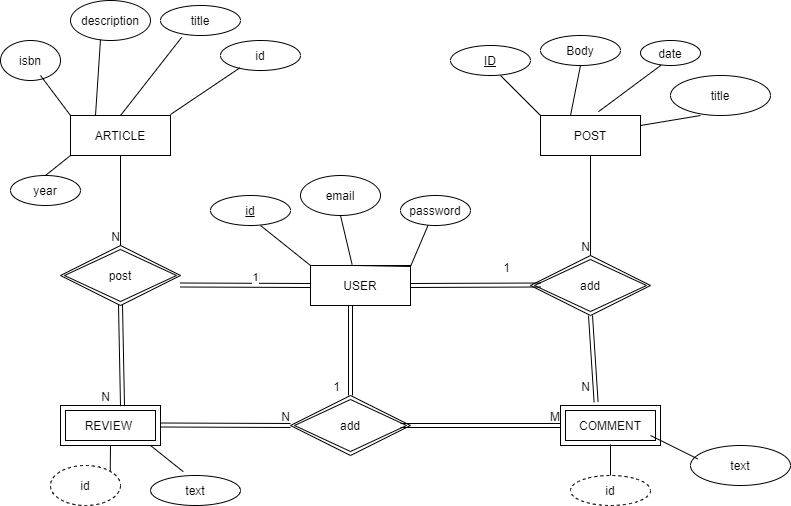

The diagram above was exported from draw.io. Its source (the exported page's mxGraphModel, read from the mxfile embedded in the PNG):
<mxGraphModel dx="1038" dy="521" grid="1" gridSize="10" guides="1" tooltips="1" connect="1" arrows="1" fold="1" page="1" pageScale="1" pageWidth="850" pageHeight="1100" math="0" shadow="0">
  <root>
    <mxCell id="0" />
    <mxCell id="1" parent="0" />
    <mxCell id="HYBQ1MDuNnNvk946OxRp-1" value="POST" style="whiteSpace=wrap;html=1;align=center;" parent="1" vertex="1">
      <mxGeometry x="540" y="130" width="100" height="40" as="geometry" />
    </mxCell>
    <mxCell id="HYBQ1MDuNnNvk946OxRp-3" value="ARTICLE" style="whiteSpace=wrap;html=1;align=center;" parent="1" vertex="1">
      <mxGeometry x="70" y="130" width="100" height="40" as="geometry" />
    </mxCell>
    <mxCell id="HYBQ1MDuNnNvk946OxRp-5" value="USER" style="whiteSpace=wrap;html=1;align=center;" parent="1" vertex="1">
      <mxGeometry x="310" y="280" width="100" height="40" as="geometry" />
    </mxCell>
    <mxCell id="HYBQ1MDuNnNvk946OxRp-6" value="COMMENT" style="shape=ext;margin=3;double=1;whiteSpace=wrap;html=1;align=center;" parent="1" vertex="1">
      <mxGeometry x="560" y="420" width="100" height="40" as="geometry" />
    </mxCell>
    <mxCell id="HYBQ1MDuNnNvk946OxRp-7" value="REVIEW&amp;nbsp;" style="shape=ext;margin=3;double=1;whiteSpace=wrap;html=1;align=center;" parent="1" vertex="1">
      <mxGeometry x="60" y="420" width="100" height="40" as="geometry" />
    </mxCell>
    <mxCell id="HYBQ1MDuNnNvk946OxRp-9" value="add" style="shape=rhombus;double=1;perimeter=rhombusPerimeter;whiteSpace=wrap;html=1;align=center;" parent="1" vertex="1">
      <mxGeometry x="530" y="270" width="120" height="60" as="geometry" />
    </mxCell>
    <mxCell id="HYBQ1MDuNnNvk946OxRp-10" value="post" style="shape=rhombus;double=1;perimeter=rhombusPerimeter;whiteSpace=wrap;html=1;align=center;" parent="1" vertex="1">
      <mxGeometry x="60" y="260" width="120" height="60" as="geometry" />
    </mxCell>
    <mxCell id="HYBQ1MDuNnNvk946OxRp-16" value="" style="shape=link;html=1;rounded=0;exitX=1;exitY=0.5;exitDx=0;exitDy=0;" parent="1" source="HYBQ1MDuNnNvk946OxRp-5" edge="1">
      <mxGeometry relative="1" as="geometry">
        <mxPoint x="380" y="299.5" as="sourcePoint" />
        <mxPoint x="540" y="299.5" as="targetPoint" />
      </mxGeometry>
    </mxCell>
    <mxCell id="HYBQ1MDuNnNvk946OxRp-17" value="1" style="resizable=0;html=1;align=right;verticalAlign=bottom;" parent="HYBQ1MDuNnNvk946OxRp-16" connectable="0" vertex="1">
      <mxGeometry x="1" relative="1" as="geometry">
        <mxPoint x="-30" y="-9" as="offset" />
      </mxGeometry>
    </mxCell>
    <mxCell id="HYBQ1MDuNnNvk946OxRp-18" value="" style="shape=link;html=1;rounded=0;" parent="1" edge="1">
      <mxGeometry relative="1" as="geometry">
        <mxPoint x="180" y="299.5" as="sourcePoint" />
        <mxPoint x="310" y="300" as="targetPoint" />
      </mxGeometry>
    </mxCell>
    <mxCell id="HYBQ1MDuNnNvk946OxRp-19" value="N" style="resizable=0;html=1;align=right;verticalAlign=bottom;" parent="HYBQ1MDuNnNvk946OxRp-18" connectable="0" vertex="1">
      <mxGeometry x="1" relative="1" as="geometry">
        <mxPoint x="-50" as="offset" />
      </mxGeometry>
    </mxCell>
    <mxCell id="HYBQ1MDuNnNvk946OxRp-20" value="1" style="edgeLabel;html=1;align=center;verticalAlign=middle;resizable=0;points=[];" parent="HYBQ1MDuNnNvk946OxRp-18" vertex="1" connectable="0">
      <mxGeometry x="0.138" y="8" relative="1" as="geometry">
        <mxPoint as="offset" />
      </mxGeometry>
    </mxCell>
    <mxCell id="HYBQ1MDuNnNvk946OxRp-23" value="" style="endArrow=none;html=1;rounded=0;entryX=0.5;entryY=0;entryDx=0;entryDy=0;exitX=0.5;exitY=1;exitDx=0;exitDy=0;" parent="1" source="HYBQ1MDuNnNvk946OxRp-3" target="HYBQ1MDuNnNvk946OxRp-10" edge="1">
      <mxGeometry relative="1" as="geometry">
        <mxPoint x="100" y="170" as="sourcePoint" />
        <mxPoint x="260" y="170" as="targetPoint" />
      </mxGeometry>
    </mxCell>
    <mxCell id="HYBQ1MDuNnNvk946OxRp-24" value="N" style="resizable=0;html=1;align=right;verticalAlign=bottom;" parent="HYBQ1MDuNnNvk946OxRp-23" connectable="0" vertex="1">
      <mxGeometry x="1" relative="1" as="geometry" />
    </mxCell>
    <mxCell id="HYBQ1MDuNnNvk946OxRp-25" value="add" style="shape=rhombus;double=1;perimeter=rhombusPerimeter;whiteSpace=wrap;html=1;align=center;" parent="1" vertex="1">
      <mxGeometry x="290" y="410" width="120" height="60" as="geometry" />
    </mxCell>
    <mxCell id="HYBQ1MDuNnNvk946OxRp-26" value="" style="shape=link;html=1;rounded=0;" parent="1" edge="1">
      <mxGeometry relative="1" as="geometry">
        <mxPoint x="160" y="439.5" as="sourcePoint" />
        <mxPoint x="290" y="440" as="targetPoint" />
      </mxGeometry>
    </mxCell>
    <mxCell id="HYBQ1MDuNnNvk946OxRp-27" value="N" style="resizable=0;html=1;align=right;verticalAlign=bottom;" parent="HYBQ1MDuNnNvk946OxRp-26" connectable="0" vertex="1">
      <mxGeometry x="1" relative="1" as="geometry" />
    </mxCell>
    <mxCell id="HYBQ1MDuNnNvk946OxRp-34" value="" style="shape=link;html=1;rounded=0;entryX=0.5;entryY=0;entryDx=0;entryDy=0;" parent="1" target="HYBQ1MDuNnNvk946OxRp-25" edge="1">
      <mxGeometry relative="1" as="geometry">
        <mxPoint x="350" y="320" as="sourcePoint" />
        <mxPoint x="505" y="320" as="targetPoint" />
      </mxGeometry>
    </mxCell>
    <mxCell id="HYBQ1MDuNnNvk946OxRp-35" value="1" style="resizable=0;html=1;align=right;verticalAlign=bottom;" parent="HYBQ1MDuNnNvk946OxRp-34" connectable="0" vertex="1">
      <mxGeometry x="1" relative="1" as="geometry">
        <mxPoint x="-10" as="offset" />
      </mxGeometry>
    </mxCell>
    <mxCell id="HYBQ1MDuNnNvk946OxRp-36" value="" style="shape=link;html=1;rounded=0;" parent="1" edge="1">
      <mxGeometry relative="1" as="geometry">
        <mxPoint x="400" y="440" as="sourcePoint" />
        <mxPoint x="560" y="440" as="targetPoint" />
      </mxGeometry>
    </mxCell>
    <mxCell id="HYBQ1MDuNnNvk946OxRp-37" value="M" style="resizable=0;html=1;align=right;verticalAlign=bottom;" parent="HYBQ1MDuNnNvk946OxRp-36" connectable="0" vertex="1">
      <mxGeometry x="1" relative="1" as="geometry" />
    </mxCell>
    <mxCell id="HYBQ1MDuNnNvk946OxRp-38" value="" style="shape=link;html=1;rounded=0;entryX=0.356;entryY=-0.085;entryDx=0;entryDy=0;entryPerimeter=0;" parent="1" target="HYBQ1MDuNnNvk946OxRp-6" edge="1">
      <mxGeometry relative="1" as="geometry">
        <mxPoint x="590" y="330" as="sourcePoint" />
        <mxPoint x="760" y="370" as="targetPoint" />
      </mxGeometry>
    </mxCell>
    <mxCell id="HYBQ1MDuNnNvk946OxRp-39" value="N" style="resizable=0;html=1;align=right;verticalAlign=bottom;" parent="HYBQ1MDuNnNvk946OxRp-38" connectable="0" vertex="1">
      <mxGeometry x="1" relative="1" as="geometry">
        <mxPoint x="-6" y="-7" as="offset" />
      </mxGeometry>
    </mxCell>
    <mxCell id="HYBQ1MDuNnNvk946OxRp-40" value="" style="endArrow=none;html=1;rounded=0;" parent="1" edge="1">
      <mxGeometry relative="1" as="geometry">
        <mxPoint x="590" y="170" as="sourcePoint" />
        <mxPoint x="590" y="270" as="targetPoint" />
      </mxGeometry>
    </mxCell>
    <mxCell id="HYBQ1MDuNnNvk946OxRp-41" value="N" style="resizable=0;html=1;align=right;verticalAlign=bottom;" parent="HYBQ1MDuNnNvk946OxRp-40" connectable="0" vertex="1">
      <mxGeometry x="1" relative="1" as="geometry" />
    </mxCell>
    <mxCell id="HYBQ1MDuNnNvk946OxRp-42" value="" style="shape=link;html=1;rounded=0;entryX=0.62;entryY=0.015;entryDx=0;entryDy=0;entryPerimeter=0;" parent="1" target="HYBQ1MDuNnNvk946OxRp-7" edge="1">
      <mxGeometry relative="1" as="geometry">
        <mxPoint x="120" y="319" as="sourcePoint" />
        <mxPoint x="120" y="410" as="targetPoint" />
      </mxGeometry>
    </mxCell>
    <mxCell id="HYBQ1MDuNnNvk946OxRp-43" value="N" style="resizable=0;html=1;align=right;verticalAlign=bottom;" parent="HYBQ1MDuNnNvk946OxRp-42" connectable="0" vertex="1">
      <mxGeometry x="1" relative="1" as="geometry">
        <mxPoint x="-12" y="-1" as="offset" />
      </mxGeometry>
    </mxCell>
    <mxCell id="HYBQ1MDuNnNvk946OxRp-44" value="ID" style="ellipse;whiteSpace=wrap;html=1;align=center;fontStyle=4;" parent="1" vertex="1">
      <mxGeometry x="450" y="60" width="80" height="30" as="geometry" />
    </mxCell>
    <mxCell id="HYBQ1MDuNnNvk946OxRp-45" value="Body" style="ellipse;whiteSpace=wrap;html=1;align=center;" parent="1" vertex="1">
      <mxGeometry x="540" y="50" width="80" height="30" as="geometry" />
    </mxCell>
    <mxCell id="HYBQ1MDuNnNvk946OxRp-47" value="date" style="ellipse;whiteSpace=wrap;html=1;align=center;" parent="1" vertex="1">
      <mxGeometry x="640" y="55" width="60" height="25" as="geometry" />
    </mxCell>
    <mxCell id="HYBQ1MDuNnNvk946OxRp-48" value="title" style="ellipse;whiteSpace=wrap;html=1;align=center;" parent="1" vertex="1">
      <mxGeometry x="670" y="90" width="100" height="40" as="geometry" />
    </mxCell>
    <mxCell id="HYBQ1MDuNnNvk946OxRp-49" value="" style="endArrow=none;html=1;rounded=0;entryX=0.394;entryY=0.993;entryDx=0;entryDy=0;entryPerimeter=0;" parent="1" target="HYBQ1MDuNnNvk946OxRp-75" edge="1">
      <mxGeometry relative="1" as="geometry">
        <mxPoint x="355" y="280" as="sourcePoint" />
        <mxPoint x="515" y="280" as="targetPoint" />
        <Array as="points">
          <mxPoint x="410" y="281" />
        </Array>
      </mxGeometry>
    </mxCell>
    <mxCell id="HYBQ1MDuNnNvk946OxRp-50" value="" style="endArrow=none;html=1;rounded=0;entryX=0.5;entryY=1;entryDx=0;entryDy=0;" parent="1" target="HYBQ1MDuNnNvk946OxRp-45" edge="1">
      <mxGeometry relative="1" as="geometry">
        <mxPoint x="570" y="130" as="sourcePoint" />
        <mxPoint x="730" y="130" as="targetPoint" />
      </mxGeometry>
    </mxCell>
    <mxCell id="HYBQ1MDuNnNvk946OxRp-51" value="" style="endArrow=none;html=1;rounded=0;entryX=0;entryY=0;entryDx=0;entryDy=0;" parent="1" target="HYBQ1MDuNnNvk946OxRp-1" edge="1">
      <mxGeometry relative="1" as="geometry">
        <mxPoint x="500" y="90" as="sourcePoint" />
        <mxPoint x="660" y="90" as="targetPoint" />
      </mxGeometry>
    </mxCell>
    <mxCell id="HYBQ1MDuNnNvk946OxRp-52" value="" style="endArrow=none;html=1;rounded=0;exitX=0.58;exitY=-0.095;exitDx=0;exitDy=0;exitPerimeter=0;entryX=0.34;entryY=0.992;entryDx=0;entryDy=0;entryPerimeter=0;" parent="1" source="HYBQ1MDuNnNvk946OxRp-1" target="HYBQ1MDuNnNvk946OxRp-47" edge="1">
      <mxGeometry relative="1" as="geometry">
        <mxPoint x="530" y="80" as="sourcePoint" />
        <mxPoint x="690" y="80" as="targetPoint" />
      </mxGeometry>
    </mxCell>
    <mxCell id="HYBQ1MDuNnNvk946OxRp-53" value="" style="endArrow=none;html=1;rounded=0;" parent="1" edge="1">
      <mxGeometry relative="1" as="geometry">
        <mxPoint x="640" y="140" as="sourcePoint" />
        <mxPoint x="700" y="130" as="targetPoint" />
      </mxGeometry>
    </mxCell>
    <mxCell id="HYBQ1MDuNnNvk946OxRp-54" value="id" style="ellipse;whiteSpace=wrap;html=1;align=center;" parent="1" vertex="1">
      <mxGeometry x="220" y="55" width="80" height="30" as="geometry" />
    </mxCell>
    <mxCell id="HYBQ1MDuNnNvk946OxRp-55" value="id" style="ellipse;whiteSpace=wrap;html=1;align=center;dashed=1;" parent="1" vertex="1">
      <mxGeometry x="570" y="490" width="80" height="30" as="geometry" />
    </mxCell>
    <mxCell id="HYBQ1MDuNnNvk946OxRp-56" value="" style="endArrow=none;html=1;rounded=0;entryX=0.5;entryY=0;entryDx=0;entryDy=0;" parent="1" target="HYBQ1MDuNnNvk946OxRp-55" edge="1">
      <mxGeometry relative="1" as="geometry">
        <mxPoint x="610" y="459" as="sourcePoint" />
        <mxPoint x="610" y="480" as="targetPoint" />
      </mxGeometry>
    </mxCell>
    <mxCell id="HYBQ1MDuNnNvk946OxRp-57" value="title" style="ellipse;whiteSpace=wrap;html=1;align=center;" parent="1" vertex="1">
      <mxGeometry x="160" y="20" width="80" height="30" as="geometry" />
    </mxCell>
    <mxCell id="HYBQ1MDuNnNvk946OxRp-58" value="description" style="ellipse;whiteSpace=wrap;html=1;align=center;" parent="1" vertex="1">
      <mxGeometry x="70" y="15" width="80" height="40" as="geometry" />
    </mxCell>
    <mxCell id="HYBQ1MDuNnNvk946OxRp-59" value="isbn" style="ellipse;whiteSpace=wrap;html=1;align=center;" parent="1" vertex="1">
      <mxGeometry y="55" width="60" height="40" as="geometry" />
    </mxCell>
    <mxCell id="HYBQ1MDuNnNvk946OxRp-60" value="year" style="ellipse;whiteSpace=wrap;html=1;align=center;" parent="1" vertex="1">
      <mxGeometry x="10" y="190" width="70" height="30" as="geometry" />
    </mxCell>
    <mxCell id="HYBQ1MDuNnNvk946OxRp-61" value="" style="endArrow=none;html=1;rounded=0;entryX=0.245;entryY=0.907;entryDx=0;entryDy=0;entryPerimeter=0;" parent="1" target="HYBQ1MDuNnNvk946OxRp-54" edge="1">
      <mxGeometry relative="1" as="geometry">
        <mxPoint x="170" y="129" as="sourcePoint" />
        <mxPoint x="330" y="129" as="targetPoint" />
      </mxGeometry>
    </mxCell>
    <mxCell id="HYBQ1MDuNnNvk946OxRp-62" value="" style="endArrow=none;html=1;rounded=0;entryX=0.265;entryY=1.06;entryDx=0;entryDy=0;entryPerimeter=0;" parent="1" target="HYBQ1MDuNnNvk946OxRp-57" edge="1">
      <mxGeometry relative="1" as="geometry">
        <mxPoint x="120" y="130" as="sourcePoint" />
        <mxPoint x="280" y="120" as="targetPoint" />
      </mxGeometry>
    </mxCell>
    <mxCell id="HYBQ1MDuNnNvk946OxRp-63" value="" style="endArrow=none;html=1;rounded=0;entryX=0.25;entryY=0;entryDx=0;entryDy=0;" parent="1" target="HYBQ1MDuNnNvk946OxRp-3" edge="1">
      <mxGeometry relative="1" as="geometry">
        <mxPoint x="100" y="54" as="sourcePoint" />
        <mxPoint x="260" y="54" as="targetPoint" />
      </mxGeometry>
    </mxCell>
    <mxCell id="HYBQ1MDuNnNvk946OxRp-64" value="" style="endArrow=none;html=1;rounded=0;entryX=0;entryY=0;entryDx=0;entryDy=0;" parent="1" target="HYBQ1MDuNnNvk946OxRp-3" edge="1">
      <mxGeometry relative="1" as="geometry">
        <mxPoint x="40" y="90" as="sourcePoint" />
        <mxPoint x="200" y="90" as="targetPoint" />
      </mxGeometry>
    </mxCell>
    <mxCell id="HYBQ1MDuNnNvk946OxRp-65" value="" style="endArrow=none;html=1;rounded=0;exitX=0.5;exitY=0;exitDx=0;exitDy=0;entryX=0;entryY=1;entryDx=0;entryDy=0;" parent="1" source="HYBQ1MDuNnNvk946OxRp-60" target="HYBQ1MDuNnNvk946OxRp-3" edge="1">
      <mxGeometry relative="1" as="geometry">
        <mxPoint y="169" as="sourcePoint" />
        <mxPoint x="160" y="169" as="targetPoint" />
      </mxGeometry>
    </mxCell>
    <mxCell id="HYBQ1MDuNnNvk946OxRp-66" value="text" style="ellipse;whiteSpace=wrap;html=1;align=center;" parent="1" vertex="1">
      <mxGeometry x="690" y="460" width="100" height="40" as="geometry" />
    </mxCell>
    <mxCell id="HYBQ1MDuNnNvk946OxRp-67" value="" style="endArrow=none;html=1;rounded=0;entryX=0.072;entryY=0.335;entryDx=0;entryDy=0;entryPerimeter=0;" parent="1" target="HYBQ1MDuNnNvk946OxRp-66" edge="1">
      <mxGeometry relative="1" as="geometry">
        <mxPoint x="650" y="450" as="sourcePoint" />
        <mxPoint x="810" y="450" as="targetPoint" />
      </mxGeometry>
    </mxCell>
    <mxCell id="HYBQ1MDuNnNvk946OxRp-68" value="text" style="ellipse;whiteSpace=wrap;html=1;align=center;" parent="1" vertex="1">
      <mxGeometry x="150" y="490" width="90" height="30" as="geometry" />
    </mxCell>
    <mxCell id="HYBQ1MDuNnNvk946OxRp-69" value="id" style="ellipse;whiteSpace=wrap;html=1;align=center;dashed=1;" parent="1" vertex="1">
      <mxGeometry x="50" y="480" width="70" height="40" as="geometry" />
    </mxCell>
    <mxCell id="HYBQ1MDuNnNvk946OxRp-70" value="email" style="ellipse;whiteSpace=wrap;html=1;align=center;" parent="1" vertex="1">
      <mxGeometry x="300" y="190" width="80" height="40" as="geometry" />
    </mxCell>
    <mxCell id="HYBQ1MDuNnNvk946OxRp-71" value="" style="endArrow=none;html=1;rounded=0;entryX=1;entryY=0;entryDx=0;entryDy=0;" parent="1" target="HYBQ1MDuNnNvk946OxRp-69" edge="1">
      <mxGeometry relative="1" as="geometry">
        <mxPoint x="110" y="460" as="sourcePoint" />
        <mxPoint x="270" y="460" as="targetPoint" />
      </mxGeometry>
    </mxCell>
    <mxCell id="HYBQ1MDuNnNvk946OxRp-73" value="" style="endArrow=none;html=1;rounded=0;entryX=0.364;entryY=-0.127;entryDx=0;entryDy=0;entryPerimeter=0;" parent="1" target="HYBQ1MDuNnNvk946OxRp-68" edge="1">
      <mxGeometry relative="1" as="geometry">
        <mxPoint x="150" y="460" as="sourcePoint" />
        <mxPoint x="310" y="460" as="targetPoint" />
      </mxGeometry>
    </mxCell>
    <mxCell id="HYBQ1MDuNnNvk946OxRp-74" value="id" style="ellipse;whiteSpace=wrap;html=1;align=center;fontStyle=4;" parent="1" vertex="1">
      <mxGeometry x="210" y="210" width="80" height="30" as="geometry" />
    </mxCell>
    <mxCell id="HYBQ1MDuNnNvk946OxRp-75" value="password" style="ellipse;whiteSpace=wrap;html=1;align=center;" parent="1" vertex="1">
      <mxGeometry x="400" y="210" width="70" height="30" as="geometry" />
    </mxCell>
    <mxCell id="HYBQ1MDuNnNvk946OxRp-76" value="" style="endArrow=none;html=1;rounded=0;entryX=0.416;entryY=-0.025;entryDx=0;entryDy=0;entryPerimeter=0;" parent="1" target="HYBQ1MDuNnNvk946OxRp-5" edge="1">
      <mxGeometry relative="1" as="geometry">
        <mxPoint x="340" y="230" as="sourcePoint" />
        <mxPoint x="500" y="230" as="targetPoint" />
      </mxGeometry>
    </mxCell>
    <mxCell id="HYBQ1MDuNnNvk946OxRp-77" value="" style="endArrow=none;html=1;rounded=0;entryX=0;entryY=0;entryDx=0;entryDy=0;" parent="1" target="HYBQ1MDuNnNvk946OxRp-5" edge="1">
      <mxGeometry relative="1" as="geometry">
        <mxPoint x="260" y="240" as="sourcePoint" />
        <mxPoint x="420" y="240" as="targetPoint" />
      </mxGeometry>
    </mxCell>
  </root>
</mxGraphModel>